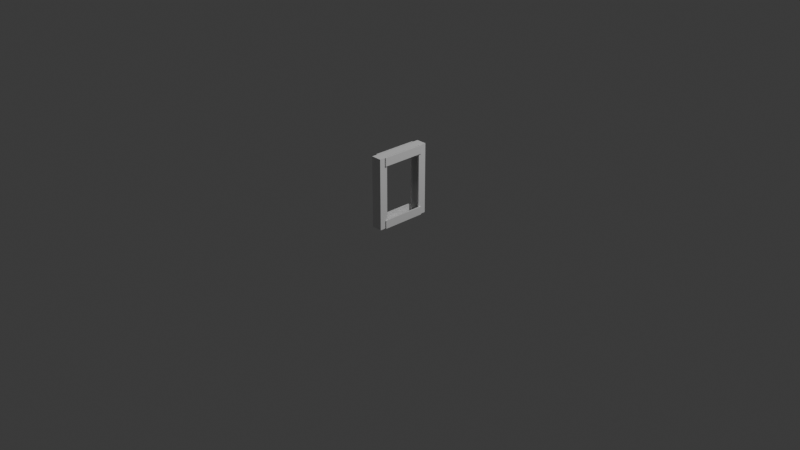 # Source: window.blend  (saved by Blender 4.2.66; exported with 4.5.12 LTS)
import bpy
from mathutils import Matrix  # noqa: F401  (used for matrix-valued properties, if any)

bpy.ops.wm.read_factory_settings(use_empty=True)
scene = bpy.context.scene
scene.name = 'Scene'

# ---- collections
col_collection = bpy.data.collections.new('Collection'); scene.collection.children.link(col_collection)

# ---- materials (node trees are filled in below, after node groups)
mat_material = bpy.data.materials.new('Material')
mat_material.alpha_threshold = 0.0
mat_material.use_transparent_shadow = False
mat_material.roughness = 0.5
mat_material.line_color = (0.0, 0.0, 0.0, 1.0)
mat_material_001 = bpy.data.materials.new('Material.001')
mat_material_001.alpha_threshold = 0.0
mat_material_001.use_transparent_shadow = False
mat_material_001.roughness = 0.5
mat_material_001.line_color = (0.0, 0.0, 0.0, 1.0)
mat_material_002 = bpy.data.materials.new('Material.002')
mat_material_002.alpha_threshold = 0.0
mat_material_002.use_transparent_shadow = False
mat_material_002.roughness = 0.5
mat_material_002.line_color = (0.0, 0.0, 0.0, 1.0)
mat_material_003 = bpy.data.materials.new('Material.003')
mat_material_003.alpha_threshold = 0.0
mat_material_003.use_transparent_shadow = False
mat_material_003.roughness = 0.5
mat_material_003.line_color = (0.0, 0.0, 0.0, 1.0)
mat_material_004 = bpy.data.materials.new('Material.004')
mat_material_004.alpha_threshold = 0.0
mat_material_004.use_transparent_shadow = False
mat_material_004.roughness = 0.5
mat_material_004.line_color = (0.0, 0.0, 0.0, 1.0)
mat_material_005 = bpy.data.materials.new('Material.005')
mat_material_005.alpha_threshold = 0.0
mat_material_005.use_transparent_shadow = False
mat_material_005.roughness = 0.5
mat_material_005.line_color = (0.0, 0.0, 0.0, 1.0)
mat_material_006 = bpy.data.materials.new('Material.006')
mat_material_006.alpha_threshold = 0.0
mat_material_006.use_transparent_shadow = False
mat_material_006.roughness = 0.5
mat_material_006.line_color = (0.0, 0.0, 0.0, 1.0)
mat_material_007 = bpy.data.materials.new('Material.007')
mat_material_007.alpha_threshold = 0.0
mat_material_007.use_transparent_shadow = False
mat_material_007.roughness = 0.5
mat_material_007.line_color = (0.0, 0.0, 0.0, 1.0)
mat_material_008 = bpy.data.materials.new('Material.008')
mat_material_008.alpha_threshold = 0.0
mat_material_008.use_transparent_shadow = False
mat_material_008.roughness = 0.5
mat_material_008.line_color = (0.0, 0.0, 0.0, 1.0)
mat_material_009 = bpy.data.materials.new('Material.009')
mat_material_009.alpha_threshold = 0.0
mat_material_009.use_transparent_shadow = False
mat_material_009.roughness = 0.5
mat_material_009.line_color = (0.0, 0.0, 0.0, 1.0)
mat_material_010 = bpy.data.materials.new('Material.010')
mat_material_010.alpha_threshold = 0.0
mat_material_010.use_transparent_shadow = False
mat_material_010.roughness = 0.5
mat_material_010.line_color = (0.0, 0.0, 0.0, 1.0)
mat_material_011 = bpy.data.materials.new('Material.011')
mat_material_011.alpha_threshold = 0.0
mat_material_011.use_transparent_shadow = False
mat_material_011.roughness = 0.5
mat_material_011.line_color = (0.0, 0.0, 0.0, 1.0)

# ---- material node trees
mat_material.use_nodes = True; mat_material.node_tree.nodes.clear()
_N = mat_material.node_tree.nodes; _L = mat_material.node_tree.links
n0 = _N.new('ShaderNodeOutputMaterial'); n0.name = 'Material Output'; n0.location = (300, 300)
n1 = _N.new('ShaderNodeBsdfPrincipled'); n1.name = 'Principled BSDF'; n1.location = (10, 300)
n1.inputs[3].default_value = 1.45
_L.new(n1.outputs[0], n0.inputs[0])
n0.is_active_output = True
mat_material_001.use_nodes = True; mat_material_001.node_tree.nodes.clear()
_N = mat_material_001.node_tree.nodes; _L = mat_material_001.node_tree.links
n0 = _N.new('ShaderNodeOutputMaterial'); n0.name = 'Material Output'; n0.location = (300, 300)
n1 = _N.new('ShaderNodeBsdfPrincipled'); n1.name = 'Principled BSDF'; n1.location = (10, 300)
n1.inputs[3].default_value = 1.45
_L.new(n1.outputs[0], n0.inputs[0])
n0.is_active_output = True
mat_material_002.use_nodes = True; mat_material_002.node_tree.nodes.clear()
_N = mat_material_002.node_tree.nodes; _L = mat_material_002.node_tree.links
n0 = _N.new('ShaderNodeOutputMaterial'); n0.name = 'Material Output'; n0.location = (300, 300)
n1 = _N.new('ShaderNodeBsdfPrincipled'); n1.name = 'Principled BSDF'; n1.location = (10, 300)
n1.inputs[3].default_value = 1.45
_L.new(n1.outputs[0], n0.inputs[0])
n0.is_active_output = True
mat_material_003.use_nodes = True; mat_material_003.node_tree.nodes.clear()
_N = mat_material_003.node_tree.nodes; _L = mat_material_003.node_tree.links
n0 = _N.new('ShaderNodeOutputMaterial'); n0.name = 'Material Output'; n0.location = (300, 300)
n1 = _N.new('ShaderNodeBsdfPrincipled'); n1.name = 'Principled BSDF'; n1.location = (10, 300)
n1.inputs[3].default_value = 1.45
_L.new(n1.outputs[0], n0.inputs[0])
n0.is_active_output = True
mat_material_004.use_nodes = True; mat_material_004.node_tree.nodes.clear()
_N = mat_material_004.node_tree.nodes; _L = mat_material_004.node_tree.links
n0 = _N.new('ShaderNodeOutputMaterial'); n0.name = 'Material Output'; n0.location = (300, 300)
n1 = _N.new('ShaderNodeBsdfPrincipled'); n1.name = 'Principled BSDF'; n1.location = (10, 300)
n1.inputs[3].default_value = 1.45
_L.new(n1.outputs[0], n0.inputs[0])
n0.is_active_output = True
mat_material_005.use_nodes = True; mat_material_005.node_tree.nodes.clear()
_N = mat_material_005.node_tree.nodes; _L = mat_material_005.node_tree.links
n0 = _N.new('ShaderNodeOutputMaterial'); n0.name = 'Material Output'; n0.location = (300, 300)
n1 = _N.new('ShaderNodeBsdfPrincipled'); n1.name = 'Principled BSDF'; n1.location = (10, 300)
n1.inputs[3].default_value = 1.45
_L.new(n1.outputs[0], n0.inputs[0])
n0.is_active_output = True
mat_material_006.use_nodes = True; mat_material_006.node_tree.nodes.clear()
_N = mat_material_006.node_tree.nodes; _L = mat_material_006.node_tree.links
n0 = _N.new('ShaderNodeOutputMaterial'); n0.name = 'Material Output'; n0.location = (300, 300)
n1 = _N.new('ShaderNodeBsdfPrincipled'); n1.name = 'Principled BSDF'; n1.location = (10, 300)
n1.inputs[3].default_value = 1.45
_L.new(n1.outputs[0], n0.inputs[0])
n0.is_active_output = True
mat_material_007.use_nodes = True; mat_material_007.node_tree.nodes.clear()
_N = mat_material_007.node_tree.nodes; _L = mat_material_007.node_tree.links
n0 = _N.new('ShaderNodeOutputMaterial'); n0.name = 'Material Output'; n0.location = (300, 300)
n1 = _N.new('ShaderNodeBsdfPrincipled'); n1.name = 'Principled BSDF'; n1.location = (10, 300)
n1.inputs[3].default_value = 1.45
_L.new(n1.outputs[0], n0.inputs[0])
n0.is_active_output = True
mat_material_008.use_nodes = True; mat_material_008.node_tree.nodes.clear()
_N = mat_material_008.node_tree.nodes; _L = mat_material_008.node_tree.links
n0 = _N.new('ShaderNodeOutputMaterial'); n0.name = 'Material Output'; n0.location = (300, 300)
n1 = _N.new('ShaderNodeBsdfPrincipled'); n1.name = 'Principled BSDF'; n1.location = (10, 300)
n1.inputs[3].default_value = 1.45
_L.new(n1.outputs[0], n0.inputs[0])
n0.is_active_output = True
mat_material_009.use_nodes = True; mat_material_009.node_tree.nodes.clear()
_N = mat_material_009.node_tree.nodes; _L = mat_material_009.node_tree.links
n0 = _N.new('ShaderNodeOutputMaterial'); n0.name = 'Material Output'; n0.location = (300, 300)
n1 = _N.new('ShaderNodeBsdfPrincipled'); n1.name = 'Principled BSDF'; n1.location = (10, 300)
n1.inputs[3].default_value = 1.45
_L.new(n1.outputs[0], n0.inputs[0])
n0.is_active_output = True
mat_material_010.use_nodes = True; mat_material_010.node_tree.nodes.clear()
_N = mat_material_010.node_tree.nodes; _L = mat_material_010.node_tree.links
n0 = _N.new('ShaderNodeOutputMaterial'); n0.name = 'Material Output'; n0.location = (300, 300)
n1 = _N.new('ShaderNodeBsdfPrincipled'); n1.name = 'Principled BSDF'; n1.location = (10, 300)
n1.inputs[3].default_value = 1.45
_L.new(n1.outputs[0], n0.inputs[0])
n0.is_active_output = True
mat_material_011.use_nodes = True; mat_material_011.node_tree.nodes.clear()
_N = mat_material_011.node_tree.nodes; _L = mat_material_011.node_tree.links
n0 = _N.new('ShaderNodeOutputMaterial'); n0.name = 'Material Output'; n0.location = (300, 300)
n1 = _N.new('ShaderNodeBsdfPrincipled'); n1.name = 'Principled BSDF'; n1.location = (10, 300)
n1.inputs[3].default_value = 1.45
_L.new(n1.outputs[0], n0.inputs[0])
n0.is_active_output = True

# ---- world
world_world = bpy.data.worlds.new('World'); scene.world = world_world
world_world.use_nodes = True; world_world.node_tree.nodes.clear()
_N = world_world.node_tree.nodes; _L = world_world.node_tree.links
n0 = _N.new('ShaderNodeOutputWorld'); n0.name = 'World Output'; n0.location = (300, 300)
n1 = _N.new('ShaderNodeBackground'); n1.name = 'Background'; n1.location = (10, 300)
n1.inputs[0].default_value = (0.05088, 0.05088, 0.05088, 1.0)
_L.new(n1.outputs[0], n0.inputs[0])
n0.is_active_output = True
world_world.color = (0.05088, 0.05088, 0.05088)
world_world.sun_shadow_jitter_overblur = 0.0

# ---- cameras
cam_camera = bpy.data.cameras.new('Camera')
cam_camera.clip_end = 100.0
cam_camera.ortho_scale = 7.314

# ---- lights
light_light = bpy.data.lights.new('Light', 'POINT')
light_light.energy = 1000.0
light_light.shadow_soft_size = 0.1

# ---- meshes
me_cube = bpy.data.meshes.new('Cube')
me_cube.from_pydata([(1.0, 1.0, 1.0), (1.0, 1.0, -1.0), (1.0, -1.0, 1.0), (1.0, -1.0, -1.0), (-1.0, 1.0, 1.0), (-1.0, 1.0, -1.0), (-1.0, -1.0, 1.0), (-1.0, -1.0, -1.0)], [], [(0, 4, 6, 2), (3, 2, 6, 7), (7, 6, 4, 5), (5, 1, 3, 7), (1, 0, 2, 3), (5, 4, 0, 1)])
_uv = me_cube.uv_layers.new(name='UVMap')
_uv.uv.foreach_set('vector', [0.625, 0.5, 0.875, 0.5, 0.875, 0.75, 0.625, 0.75, 0.375, 0.75, 0.625, 0.75, 0.625, 1.0, 0.375, 1.0, 0.375, 0.0, 0.625, 0.0, 0.625, 0.25, 0.375, 0.25, 0.125, 0.5, 0.375, 0.5, 0.375, 0.75, 0.125, 0.75, 0.375, 0.5, 0.625, 0.5, 0.625, 0.75, 0.375, 0.75, 0.375, 0.25, 0.625, 0.25, 0.625, 0.5, 0.375, 0.5])
me_cube.materials.append(mat_material)
me_cube.use_mirror_vertex_groups = False
me_cube.update()
me_cube_001 = bpy.data.meshes.new('Cube.001')
me_cube_001.from_pydata([(1.0, 1.0, 1.0), (1.0, 1.0, -1.0), (1.0, -1.0, 1.0), (1.0, -1.0, -1.0), (-1.0, 1.0, 1.0), (-1.0, 1.0, -1.0), (-1.0, -1.0, 1.0), (-1.0, -1.0, -1.0)], [], [(0, 4, 6, 2), (3, 2, 6, 7), (7, 6, 4, 5), (5, 1, 3, 7), (1, 0, 2, 3), (5, 4, 0, 1)])
_uv = me_cube_001.uv_layers.new(name='UVMap')
_uv.uv.foreach_set('vector', [0.625, 0.5, 0.875, 0.5, 0.875, 0.75, 0.625, 0.75, 0.375, 0.75, 0.625, 0.75, 0.625, 1.0, 0.375, 1.0, 0.375, 0.0, 0.625, 0.0, 0.625, 0.25, 0.375, 0.25, 0.125, 0.5, 0.375, 0.5, 0.375, 0.75, 0.125, 0.75, 0.375, 0.5, 0.625, 0.5, 0.625, 0.75, 0.375, 0.75, 0.375, 0.25, 0.625, 0.25, 0.625, 0.5, 0.375, 0.5])
me_cube_001.materials.append(mat_material_001)
me_cube_001.use_mirror_vertex_groups = False
me_cube_001.update()
me_cube_002 = bpy.data.meshes.new('Cube.002')
me_cube_002.from_pydata([(1.0, 1.0, 1.0), (1.0, 1.0, -1.0), (1.0, -1.0, 1.0), (1.0, -1.0, -1.0), (-1.0, 1.0, 1.0), (-1.0, 1.0, -1.0), (-1.0, -1.0, 1.0), (-1.0, -1.0, -1.0)], [], [(0, 4, 6, 2), (3, 2, 6, 7), (7, 6, 4, 5), (5, 1, 3, 7), (1, 0, 2, 3), (5, 4, 0, 1)])
_uv = me_cube_002.uv_layers.new(name='UVMap')
_uv.uv.foreach_set('vector', [0.625, 0.5, 0.875, 0.5, 0.875, 0.75, 0.625, 0.75, 0.375, 0.75, 0.625, 0.75, 0.625, 1.0, 0.375, 1.0, 0.375, 0.0, 0.625, 0.0, 0.625, 0.25, 0.375, 0.25, 0.125, 0.5, 0.375, 0.5, 0.375, 0.75, 0.125, 0.75, 0.375, 0.5, 0.625, 0.5, 0.625, 0.75, 0.375, 0.75, 0.375, 0.25, 0.625, 0.25, 0.625, 0.5, 0.375, 0.5])
me_cube_002.materials.append(mat_material_002)
me_cube_002.use_mirror_vertex_groups = False
me_cube_002.update()
me_cube_003 = bpy.data.meshes.new('Cube.003')
me_cube_003.from_pydata([(1.0, 1.0, 1.0), (1.0, 1.0, -1.0), (1.0, -1.0, 1.0), (1.0, -1.0, -1.0), (-1.0, 1.0, 1.0), (-1.0, 1.0, -1.0), (-1.0, -1.0, 1.0), (-1.0, -1.0, -1.0)], [], [(0, 4, 6, 2), (3, 2, 6, 7), (7, 6, 4, 5), (5, 1, 3, 7), (1, 0, 2, 3), (5, 4, 0, 1)])
_uv = me_cube_003.uv_layers.new(name='UVMap')
_uv.uv.foreach_set('vector', [0.625, 0.5, 0.875, 0.5, 0.875, 0.75, 0.625, 0.75, 0.375, 0.75, 0.625, 0.75, 0.625, 1.0, 0.375, 1.0, 0.375, 0.0, 0.625, 0.0, 0.625, 0.25, 0.375, 0.25, 0.125, 0.5, 0.375, 0.5, 0.375, 0.75, 0.125, 0.75, 0.375, 0.5, 0.625, 0.5, 0.625, 0.75, 0.375, 0.75, 0.375, 0.25, 0.625, 0.25, 0.625, 0.5, 0.375, 0.5])
me_cube_003.materials.append(mat_material_003)
me_cube_003.use_mirror_vertex_groups = False
me_cube_003.update()
me_cube_004 = bpy.data.meshes.new('Cube.004')
me_cube_004.from_pydata([(1.0, 1.0, 1.0), (1.0, 1.0, -1.0), (1.0, -1.0, 1.0), (1.0, -1.0, -1.0), (-1.0, 1.0, 1.0), (-1.0, 1.0, -1.0), (-1.0, -1.0, 1.0), (-1.0, -1.0, -1.0)], [], [(0, 4, 6, 2), (3, 2, 6, 7), (7, 6, 4, 5), (5, 1, 3, 7), (1, 0, 2, 3), (5, 4, 0, 1)])
_uv = me_cube_004.uv_layers.new(name='UVMap')
_uv.uv.foreach_set('vector', [0.625, 0.5, 0.875, 0.5, 0.875, 0.75, 0.625, 0.75, 0.375, 0.75, 0.625, 0.75, 0.625, 1.0, 0.375, 1.0, 0.375, 0.0, 0.625, 0.0, 0.625, 0.25, 0.375, 0.25, 0.125, 0.5, 0.375, 0.5, 0.375, 0.75, 0.125, 0.75, 0.375, 0.5, 0.625, 0.5, 0.625, 0.75, 0.375, 0.75, 0.375, 0.25, 0.625, 0.25, 0.625, 0.5, 0.375, 0.5])
me_cube_004.materials.append(mat_material_004)
me_cube_004.use_mirror_vertex_groups = False
me_cube_004.update()
me_cube_005 = bpy.data.meshes.new('Cube.005')
me_cube_005.from_pydata([(1.0, 1.0, 1.0), (1.0, 1.0, -1.0), (1.0, -1.0, 1.0), (1.0, -1.0, -1.0), (-1.0, 1.0, 1.0), (-1.0, 1.0, -1.0), (-1.0, -1.0, 1.0), (-1.0, -1.0, -1.0)], [], [(0, 4, 6, 2), (3, 2, 6, 7), (7, 6, 4, 5), (5, 1, 3, 7), (1, 0, 2, 3), (5, 4, 0, 1)])
_uv = me_cube_005.uv_layers.new(name='UVMap')
_uv.uv.foreach_set('vector', [0.625, 0.5, 0.875, 0.5, 0.875, 0.75, 0.625, 0.75, 0.375, 0.75, 0.625, 0.75, 0.625, 1.0, 0.375, 1.0, 0.375, 0.0, 0.625, 0.0, 0.625, 0.25, 0.375, 0.25, 0.125, 0.5, 0.375, 0.5, 0.375, 0.75, 0.125, 0.75, 0.375, 0.5, 0.625, 0.5, 0.625, 0.75, 0.375, 0.75, 0.375, 0.25, 0.625, 0.25, 0.625, 0.5, 0.375, 0.5])
me_cube_005.materials.append(mat_material_005)
me_cube_005.use_mirror_vertex_groups = False
me_cube_005.update()
me_cube_006 = bpy.data.meshes.new('Cube.006')
me_cube_006.from_pydata([(1.0, 1.0, 1.0), (1.0, 1.0, -1.0), (1.0, -1.0, 1.0), (1.0, -1.0, -1.0), (-1.0, 1.0, 1.0), (-1.0, 1.0, -1.0), (-1.0, -1.0, 1.0), (-1.0, -1.0, -1.0)], [], [(0, 4, 6, 2), (3, 2, 6, 7), (7, 6, 4, 5), (5, 1, 3, 7), (1, 0, 2, 3), (5, 4, 0, 1)])
_uv = me_cube_006.uv_layers.new(name='UVMap')
_uv.uv.foreach_set('vector', [0.625, 0.5, 0.875, 0.5, 0.875, 0.75, 0.625, 0.75, 0.375, 0.75, 0.625, 0.75, 0.625, 1.0, 0.375, 1.0, 0.375, 0.0, 0.625, 0.0, 0.625, 0.25, 0.375, 0.25, 0.125, 0.5, 0.375, 0.5, 0.375, 0.75, 0.125, 0.75, 0.375, 0.5, 0.625, 0.5, 0.625, 0.75, 0.375, 0.75, 0.375, 0.25, 0.625, 0.25, 0.625, 0.5, 0.375, 0.5])
me_cube_006.materials.append(mat_material_006)
me_cube_006.use_mirror_vertex_groups = False
me_cube_006.update()
me_cube_007 = bpy.data.meshes.new('Cube.007')
me_cube_007.from_pydata([(1.0, 1.0, 1.0), (1.0, 1.0, -1.0), (1.0, -1.0, 1.0), (1.0, -1.0, -1.0), (-1.0, 1.0, 1.0), (-1.0, 1.0, -1.0), (-1.0, -1.0, 1.0), (-1.0, -1.0, -1.0)], [], [(0, 4, 6, 2), (3, 2, 6, 7), (7, 6, 4, 5), (5, 1, 3, 7), (1, 0, 2, 3), (5, 4, 0, 1)])
_uv = me_cube_007.uv_layers.new(name='UVMap')
_uv.uv.foreach_set('vector', [0.625, 0.5, 0.875, 0.5, 0.875, 0.75, 0.625, 0.75, 0.375, 0.75, 0.625, 0.75, 0.625, 1.0, 0.375, 1.0, 0.375, 0.0, 0.625, 0.0, 0.625, 0.25, 0.375, 0.25, 0.125, 0.5, 0.375, 0.5, 0.375, 0.75, 0.125, 0.75, 0.375, 0.5, 0.625, 0.5, 0.625, 0.75, 0.375, 0.75, 0.375, 0.25, 0.625, 0.25, 0.625, 0.5, 0.375, 0.5])
me_cube_007.materials.append(mat_material_007)
me_cube_007.use_mirror_vertex_groups = False
me_cube_007.update()
me_cube_008 = bpy.data.meshes.new('Cube.008')
me_cube_008.from_pydata([(1.0, 1.0, 1.0), (1.0, 1.0, -1.0), (1.0, -1.0, 1.0), (1.0, -1.0, -1.0), (-1.0, 1.0, 1.0), (-1.0, 1.0, -1.0), (-1.0, -1.0, 1.0), (-1.0, -1.0, -1.0)], [], [(0, 4, 6, 2), (3, 2, 6, 7), (7, 6, 4, 5), (5, 1, 3, 7), (1, 0, 2, 3), (5, 4, 0, 1)])
_uv = me_cube_008.uv_layers.new(name='UVMap')
_uv.uv.foreach_set('vector', [0.625, 0.5, 0.875, 0.5, 0.875, 0.75, 0.625, 0.75, 0.375, 0.75, 0.625, 0.75, 0.625, 1.0, 0.375, 1.0, 0.375, 0.0, 0.625, 0.0, 0.625, 0.25, 0.375, 0.25, 0.125, 0.5, 0.375, 0.5, 0.375, 0.75, 0.125, 0.75, 0.375, 0.5, 0.625, 0.5, 0.625, 0.75, 0.375, 0.75, 0.375, 0.25, 0.625, 0.25, 0.625, 0.5, 0.375, 0.5])
me_cube_008.materials.append(mat_material_008)
me_cube_008.use_mirror_vertex_groups = False
me_cube_008.update()
me_cube_009 = bpy.data.meshes.new('Cube.009')
me_cube_009.from_pydata([(1.0, 1.0, 1.0), (1.0, 1.0, -1.0), (1.0, -1.0, 1.0), (1.0, -1.0, -1.0), (-1.0, 1.0, 1.0), (-1.0, 1.0, -1.0), (-1.0, -1.0, 1.0), (-1.0, -1.0, -1.0)], [], [(0, 4, 6, 2), (3, 2, 6, 7), (7, 6, 4, 5), (5, 1, 3, 7), (1, 0, 2, 3), (5, 4, 0, 1)])
_uv = me_cube_009.uv_layers.new(name='UVMap')
_uv.uv.foreach_set('vector', [0.625, 0.5, 0.875, 0.5, 0.875, 0.75, 0.625, 0.75, 0.375, 0.75, 0.625, 0.75, 0.625, 1.0, 0.375, 1.0, 0.375, 0.0, 0.625, 0.0, 0.625, 0.25, 0.375, 0.25, 0.125, 0.5, 0.375, 0.5, 0.375, 0.75, 0.125, 0.75, 0.375, 0.5, 0.625, 0.5, 0.625, 0.75, 0.375, 0.75, 0.375, 0.25, 0.625, 0.25, 0.625, 0.5, 0.375, 0.5])
me_cube_009.materials.append(mat_material_009)
me_cube_009.use_mirror_vertex_groups = False
me_cube_009.update()
me_cube_010 = bpy.data.meshes.new('Cube.010')
me_cube_010.from_pydata([(1.0, 1.0, 1.0), (1.0, 1.0, -1.0), (1.0, -1.0, 1.0), (1.0, -1.0, -1.0), (-1.0, 1.0, 1.0), (-1.0, 1.0, -1.0), (-1.0, -1.0, 1.0), (-1.0, -1.0, -1.0)], [], [(0, 4, 6, 2), (3, 2, 6, 7), (7, 6, 4, 5), (5, 1, 3, 7), (1, 0, 2, 3), (5, 4, 0, 1)])
_uv = me_cube_010.uv_layers.new(name='UVMap')
_uv.uv.foreach_set('vector', [0.625, 0.5, 0.875, 0.5, 0.875, 0.75, 0.625, 0.75, 0.375, 0.75, 0.625, 0.75, 0.625, 1.0, 0.375, 1.0, 0.375, 0.0, 0.625, 0.0, 0.625, 0.25, 0.375, 0.25, 0.125, 0.5, 0.375, 0.5, 0.375, 0.75, 0.125, 0.75, 0.375, 0.5, 0.625, 0.5, 0.625, 0.75, 0.375, 0.75, 0.375, 0.25, 0.625, 0.25, 0.625, 0.5, 0.375, 0.5])
me_cube_010.materials.append(mat_material_010)
me_cube_010.use_mirror_vertex_groups = False
me_cube_010.update()
me_cube_011 = bpy.data.meshes.new('Cube.011')
me_cube_011.from_pydata([(1.0, 1.0, 1.0), (1.0, 1.0, -1.0), (1.0, -1.0, 1.0), (1.0, -1.0, -1.0), (-1.0, 1.0, 1.0), (-1.0, 1.0, -1.0), (-1.0, -1.0, 1.0), (-1.0, -1.0, -1.0)], [], [(0, 4, 6, 2), (3, 2, 6, 7), (7, 6, 4, 5), (5, 1, 3, 7), (1, 0, 2, 3), (5, 4, 0, 1)])
_uv = me_cube_011.uv_layers.new(name='UVMap')
_uv.uv.foreach_set('vector', [0.625, 0.5, 0.875, 0.5, 0.875, 0.75, 0.625, 0.75, 0.375, 0.75, 0.625, 0.75, 0.625, 1.0, 0.375, 1.0, 0.375, 0.0, 0.625, 0.0, 0.625, 0.25, 0.375, 0.25, 0.125, 0.5, 0.375, 0.5, 0.375, 0.75, 0.125, 0.75, 0.375, 0.5, 0.625, 0.5, 0.625, 0.75, 0.375, 0.75, 0.375, 0.25, 0.625, 0.25, 0.625, 0.5, 0.375, 0.5])
me_cube_011.materials.append(mat_material_011)
me_cube_011.use_mirror_vertex_groups = False
me_cube_011.update()

# ---- objects
ob_cube = bpy.data.objects.new('Cube', me_cube)
ob_light = bpy.data.objects.new('Light', light_light)
ob_camera = bpy.data.objects.new('Camera', cam_camera)
ob_cube_001 = bpy.data.objects.new('Cube.001', me_cube_001)
ob_cube_002 = bpy.data.objects.new('Cube.002', me_cube_002)
ob_cube_003 = bpy.data.objects.new('Cube.003', me_cube_003)
ob_cube_004 = bpy.data.objects.new('Cube.004', me_cube_004)
ob_cube_005 = bpy.data.objects.new('Cube.005', me_cube_005)
ob_cube_006 = bpy.data.objects.new('Cube.006', me_cube_006)
ob_cube_007 = bpy.data.objects.new('Cube.007', me_cube_007)
ob_cube_008 = bpy.data.objects.new('Cube.008', me_cube_008)
ob_cube_009 = bpy.data.objects.new('Cube.009', me_cube_009)
ob_cube_010 = bpy.data.objects.new('Cube.010', me_cube_010)
ob_cube_011 = bpy.data.objects.new('Cube.011', me_cube_011)

# ---- transforms, parenting, visibility, modifiers, constraints
ob_cube.location = (0.0, 0.0, 0.0)
ob_cube.scale = (0.04445, 0.3048, 0.00635)
ob_cube.lock_rotations_4d = False
ob_cube.empty_display_type = 'ARROWS'
ob_cube.lineart.crease_threshold = 0.0
ob_light.location = (4.076, 1.005, 5.904)
ob_light.rotation_euler = (0.6503, 0.05522, 1.866)
ob_light.lock_rotations_4d = False
ob_light.empty_display_type = 'ARROWS'
ob_light.color = (0.0, 0.0, 0.0, 0.0)
ob_light.lineart.crease_threshold = 0.0
ob_camera.location = (7.359, -6.926, 4.958)
ob_camera.rotation_euler = (1.109, 0.0, 0.8149)
ob_camera.lock_rotations_4d = False
ob_camera.empty_display_type = 'ARROWS'
ob_camera.color = (0.0, 0.0, 0.0, 0.0)
ob_camera.display_type = 'WIRE'
ob_camera.lineart.crease_threshold = 0.0
ob_cube_001.location = (0.0508, -0.2604, 0.3746)
ob_cube_001.rotation_euler = (1.571, -4.371e-08, 1.571)
ob_cube_001.scale = (0.04445, 0.381, 0.00635)
ob_cube_001.lock_rotations_4d = False
ob_cube_001.empty_display_type = 'ARROWS'
ob_cube_001.lineart.crease_threshold = 0.0
ob_cube_002.location = (-0.0508, -0.2604, 0.3746)
ob_cube_002.rotation_euler = (1.571, -4.371e-08, 1.571)
ob_cube_002.scale = (0.04445, 0.381, 0.00635)
ob_cube_002.lock_rotations_4d = False
ob_cube_002.empty_display_type = 'ARROWS'
ob_cube_002.lineart.crease_threshold = 0.0
ob_cube_003.location = (1.49e-08, -0.2984, 0.3747)
ob_cube_003.rotation_euler = (1.571, -4.371e-08, 3.142)
ob_cube_003.scale = (0.04445, 0.3683, 0.00635)
ob_cube_003.lock_rotations_4d = False
ob_cube_003.empty_display_type = 'ARROWS'
ob_cube_003.lineart.crease_threshold = 0.0
ob_cube_004.location = (0.0635, 0.0, 0.0381)
ob_cube_004.rotation_euler = (-0.0, 1.571, 0.0)
ob_cube_004.scale = (0.04445, 0.2413, 0.00635)
ob_cube_004.lock_rotations_4d = False
ob_cube_004.empty_display_type = 'ARROWS'
ob_cube_004.lineart.crease_threshold = 0.0
ob_cube_005.location = (-0.0635, 0.0, 0.0381)
ob_cube_005.rotation_euler = (-0.0, 1.571, 0.0)
ob_cube_005.scale = (0.04445, 0.2413, 0.00635)
ob_cube_005.lock_rotations_4d = False
ob_cube_005.empty_display_type = 'ARROWS'
ob_cube_005.lineart.crease_threshold = 0.0
ob_cube_006.location = (-0.0635, -1.49e-07, 0.7112)
ob_cube_006.rotation_euler = (3.142, -1.571, 0.0)
ob_cube_006.scale = (0.04445, 0.2413, 0.00635)
ob_cube_006.lock_rotations_4d = False
ob_cube_006.empty_display_type = 'ARROWS'
ob_cube_006.lineart.crease_threshold = 0.0
ob_cube_007.location = (0.0635, -1.49e-07, 0.7112)
ob_cube_007.rotation_euler = (3.142, -1.571, 0.0)
ob_cube_007.scale = (0.04445, 0.2413, 0.00635)
ob_cube_007.lock_rotations_4d = False
ob_cube_007.empty_display_type = 'ARROWS'
ob_cube_007.lineart.crease_threshold = 0.0
ob_cube_008.location = (1.49e-08, 0.2984, 0.3746)
ob_cube_008.rotation_euler = (-1.571, 4.371e-08, 3.142)
ob_cube_008.scale = (0.04445, 0.3683, 0.00635)
ob_cube_008.lock_rotations_4d = False
ob_cube_008.empty_display_type = 'ARROWS'
ob_cube_008.lineart.crease_threshold = 0.0
ob_cube_009.location = (-0.0508, 0.2603, 0.3746)
ob_cube_009.rotation_euler = (1.571, -3.142, 1.571)
ob_cube_009.scale = (0.04445, 0.381, 0.00635)
ob_cube_009.lock_rotations_4d = False
ob_cube_009.empty_display_type = 'ARROWS'
ob_cube_009.lineart.crease_threshold = 0.0
ob_cube_010.location = (0.0508, 0.2603, 0.3746)
ob_cube_010.rotation_euler = (1.571, -3.142, 1.571)
ob_cube_010.scale = (0.04445, 0.381, 0.00635)
ob_cube_010.lock_rotations_4d = False
ob_cube_010.empty_display_type = 'ARROWS'
ob_cube_010.lineart.crease_threshold = 0.0
ob_cube_011.location = (0.0, -1.49e-07, 0.7493)
ob_cube_011.rotation_euler = (3.142, -0.0, 0.0)
ob_cube_011.scale = (0.04445, 0.3048, 0.00635)
ob_cube_011.lock_rotations_4d = False
ob_cube_011.empty_display_type = 'ARROWS'
ob_cube_011.lineart.crease_threshold = 0.0

# ---- collection membership
col_collection.objects.link(ob_cube)
col_collection.objects.link(ob_light)
col_collection.objects.link(ob_camera)
col_collection.objects.link(ob_cube_001)
col_collection.objects.link(ob_cube_002)
col_collection.objects.link(ob_cube_003)
col_collection.objects.link(ob_cube_004)
col_collection.objects.link(ob_cube_005)
col_collection.objects.link(ob_cube_006)
col_collection.objects.link(ob_cube_007)
col_collection.objects.link(ob_cube_008)
col_collection.objects.link(ob_cube_009)
col_collection.objects.link(ob_cube_010)
col_collection.objects.link(ob_cube_011)

# ---- scene / render settings (as saved in the file)
scene.camera = ob_camera
scene.frame_start = 1; scene.frame_end = 250; scene.frame_set(1)
scene.render.engine = 'BLENDER_EEVEE_NEXT'
bpy.context.view_layer.update()
